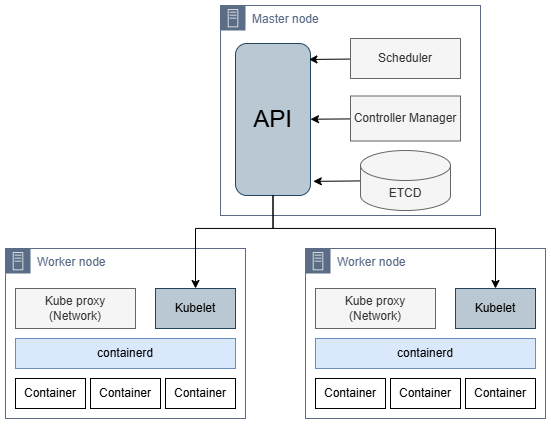

The diagram above was exported from draw.io. Its source (the exported page's mxGraphModel, read from the mxfile embedded in the PNG):
<mxGraphModel dx="1774" dy="966" grid="1" gridSize="10" guides="1" tooltips="1" connect="1" arrows="1" fold="1" page="1" pageScale="1" pageWidth="850" pageHeight="1100" math="0" shadow="0">
  <root>
    <mxCell id="0" />
    <mxCell id="1" parent="0" />
    <mxCell id="2" value="Master node" style="points=[[0,0],[0.25,0],[0.5,0],[0.75,0],[1,0],[1,0.25],[1,0.5],[1,0.75],[1,1],[0.75,1],[0.5,1],[0.25,1],[0,1],[0,0.75],[0,0.5],[0,0.25]];outlineConnect=0;gradientColor=none;html=1;whiteSpace=wrap;fontSize=12;fontStyle=0;container=1;pointerEvents=0;collapsible=0;recursiveResize=0;shape=mxgraph.aws4.group;grIcon=mxgraph.aws4.group_on_premise;strokeColor=#5A6C86;fillColor=none;verticalAlign=top;align=left;spacingLeft=30;fontColor=#5A6C86;dashed=0;" vertex="1" parent="1">
      <mxGeometry x="405" y="470" width="260" height="210" as="geometry" />
    </mxCell>
    <mxCell id="3" value="&lt;font style=&quot;font-size: 24px&quot;&gt;API&lt;/font&gt;" style="rounded=1;whiteSpace=wrap;html=1;fillColor=#bac8d3;strokeColor=#23445d;" vertex="1" parent="2">
      <mxGeometry x="15" y="38" width="75" height="152" as="geometry" />
    </mxCell>
    <mxCell id="4" value="" style="rounded=0;orthogonalLoop=1;jettySize=auto;html=1;fontSize=24;entryX=0.979;entryY=0.105;entryDx=0;entryDy=0;entryPerimeter=0;" edge="1" parent="2" source="5" target="3">
      <mxGeometry relative="1" as="geometry" />
    </mxCell>
    <mxCell id="5" value="Scheduler" style="whiteSpace=wrap;html=1;fillColor=#f5f5f5;fontColor=#333333;strokeColor=#666666;" vertex="1" parent="2">
      <mxGeometry x="130" y="33" width="110" height="40" as="geometry" />
    </mxCell>
    <mxCell id="6" value="" style="edgeStyle=none;rounded=0;orthogonalLoop=1;jettySize=auto;html=1;fontSize=24;" edge="1" parent="2" source="7" target="3">
      <mxGeometry relative="1" as="geometry" />
    </mxCell>
    <mxCell id="7" value="Controller Manager" style="whiteSpace=wrap;html=1;fillColor=#f5f5f5;fontColor=#333333;strokeColor=#666666;" vertex="1" parent="2">
      <mxGeometry x="130" y="90.5" width="110" height="45" as="geometry" />
    </mxCell>
    <mxCell id="8" value="" style="edgeStyle=none;rounded=0;orthogonalLoop=1;jettySize=auto;html=1;fontSize=24;entryX=1.037;entryY=0.907;entryDx=0;entryDy=0;entryPerimeter=0;" edge="1" parent="2" source="9" target="3">
      <mxGeometry relative="1" as="geometry" />
    </mxCell>
    <mxCell id="9" value="ETCD" style="shape=cylinder3;whiteSpace=wrap;html=1;boundedLbl=1;backgroundOutline=1;size=15;fillColor=#f5f5f5;fontColor=#333333;strokeColor=#666666;" vertex="1" parent="2">
      <mxGeometry x="140" y="145" width="90" height="60" as="geometry" />
    </mxCell>
    <mxCell id="10" value="Worker node" style="points=[[0,0],[0.25,0],[0.5,0],[0.75,0],[1,0],[1,0.25],[1,0.5],[1,0.75],[1,1],[0.75,1],[0.5,1],[0.25,1],[0,1],[0,0.75],[0,0.5],[0,0.25]];outlineConnect=0;gradientColor=none;html=1;whiteSpace=wrap;fontSize=12;fontStyle=0;container=1;pointerEvents=0;collapsible=0;recursiveResize=0;shape=mxgraph.aws4.group;grIcon=mxgraph.aws4.group_on_premise;strokeColor=#5A6C86;fillColor=none;verticalAlign=top;align=left;spacingLeft=30;fontColor=#5A6C86;dashed=0;" vertex="1" parent="1">
      <mxGeometry x="190" y="713" width="240" height="170" as="geometry" />
    </mxCell>
    <mxCell id="11" value="Kubelet" style="whiteSpace=wrap;html=1;fillColor=#bac8d3;strokeColor=#23445d;" vertex="1" parent="10">
      <mxGeometry x="150" y="40" width="80" height="40" as="geometry" />
    </mxCell>
    <mxCell id="12" value="Kube proxy&lt;br&gt;(Network)" style="whiteSpace=wrap;html=1;fillColor=#f5f5f5;fontColor=#333333;strokeColor=#666666;" vertex="1" parent="10">
      <mxGeometry x="10" y="40" width="120" height="40" as="geometry" />
    </mxCell>
    <mxCell id="13" value="containerd" style="whiteSpace=wrap;html=1;fillColor=#dae8fc;strokeColor=#6c8ebf;" vertex="1" parent="10">
      <mxGeometry x="10" y="90" width="220" height="30" as="geometry" />
    </mxCell>
    <mxCell id="14" value="Container" style="whiteSpace=wrap;html=1;fontSize=12;" vertex="1" parent="10">
      <mxGeometry x="10" y="130" width="70" height="30" as="geometry" />
    </mxCell>
    <mxCell id="15" value="Container" style="whiteSpace=wrap;html=1;fontSize=12;" vertex="1" parent="10">
      <mxGeometry x="85" y="130" width="70" height="30" as="geometry" />
    </mxCell>
    <mxCell id="16" value="Container" style="whiteSpace=wrap;html=1;fontSize=12;" vertex="1" parent="10">
      <mxGeometry x="160" y="130" width="70" height="30" as="geometry" />
    </mxCell>
    <mxCell id="17" value="Worker node" style="points=[[0,0],[0.25,0],[0.5,0],[0.75,0],[1,0],[1,0.25],[1,0.5],[1,0.75],[1,1],[0.75,1],[0.5,1],[0.25,1],[0,1],[0,0.75],[0,0.5],[0,0.25]];outlineConnect=0;gradientColor=none;html=1;whiteSpace=wrap;fontSize=12;fontStyle=0;container=1;pointerEvents=0;collapsible=0;recursiveResize=0;shape=mxgraph.aws4.group;grIcon=mxgraph.aws4.group_on_premise;strokeColor=#5A6C86;fillColor=none;verticalAlign=top;align=left;spacingLeft=30;fontColor=#5A6C86;dashed=0;" vertex="1" parent="1">
      <mxGeometry x="490" y="713" width="240" height="170" as="geometry" />
    </mxCell>
    <mxCell id="18" value="Kubelet" style="whiteSpace=wrap;html=1;fillColor=#bac8d3;strokeColor=#23445d;" vertex="1" parent="17">
      <mxGeometry x="150" y="40" width="80" height="40" as="geometry" />
    </mxCell>
    <mxCell id="19" value="Kube proxy&lt;br&gt;(Network)" style="whiteSpace=wrap;html=1;fillColor=#f5f5f5;fontColor=#333333;strokeColor=#666666;" vertex="1" parent="17">
      <mxGeometry x="10" y="40" width="120" height="40" as="geometry" />
    </mxCell>
    <mxCell id="20" value="containerd" style="whiteSpace=wrap;html=1;fillColor=#dae8fc;strokeColor=#6c8ebf;" vertex="1" parent="17">
      <mxGeometry x="10" y="90" width="220" height="30" as="geometry" />
    </mxCell>
    <mxCell id="21" value="Container" style="whiteSpace=wrap;html=1;fontSize=12;" vertex="1" parent="17">
      <mxGeometry x="10" y="130" width="70" height="30" as="geometry" />
    </mxCell>
    <mxCell id="22" value="Container" style="whiteSpace=wrap;html=1;fontSize=12;" vertex="1" parent="17">
      <mxGeometry x="85" y="130" width="70" height="30" as="geometry" />
    </mxCell>
    <mxCell id="23" value="Container" style="whiteSpace=wrap;html=1;fontSize=12;" vertex="1" parent="17">
      <mxGeometry x="160" y="130" width="70" height="30" as="geometry" />
    </mxCell>
    <mxCell id="24" style="edgeStyle=orthogonalEdgeStyle;rounded=0;orthogonalLoop=1;jettySize=auto;html=1;exitX=0.5;exitY=1;exitDx=0;exitDy=0;entryX=0.5;entryY=0;entryDx=0;entryDy=0;fontSize=12;" edge="1" source="3" target="11" parent="1">
      <mxGeometry relative="1" as="geometry">
        <Array as="points">
          <mxPoint x="458" y="693" />
          <mxPoint x="380" y="693" />
        </Array>
      </mxGeometry>
    </mxCell>
    <mxCell id="25" style="edgeStyle=orthogonalEdgeStyle;rounded=0;orthogonalLoop=1;jettySize=auto;html=1;exitX=0.5;exitY=1;exitDx=0;exitDy=0;entryX=0.5;entryY=0;entryDx=0;entryDy=0;fontSize=12;" edge="1" source="3" target="18" parent="1">
      <mxGeometry relative="1" as="geometry">
        <Array as="points">
          <mxPoint x="458" y="693" />
          <mxPoint x="680" y="693" />
        </Array>
      </mxGeometry>
    </mxCell>
  </root>
</mxGraphModel>